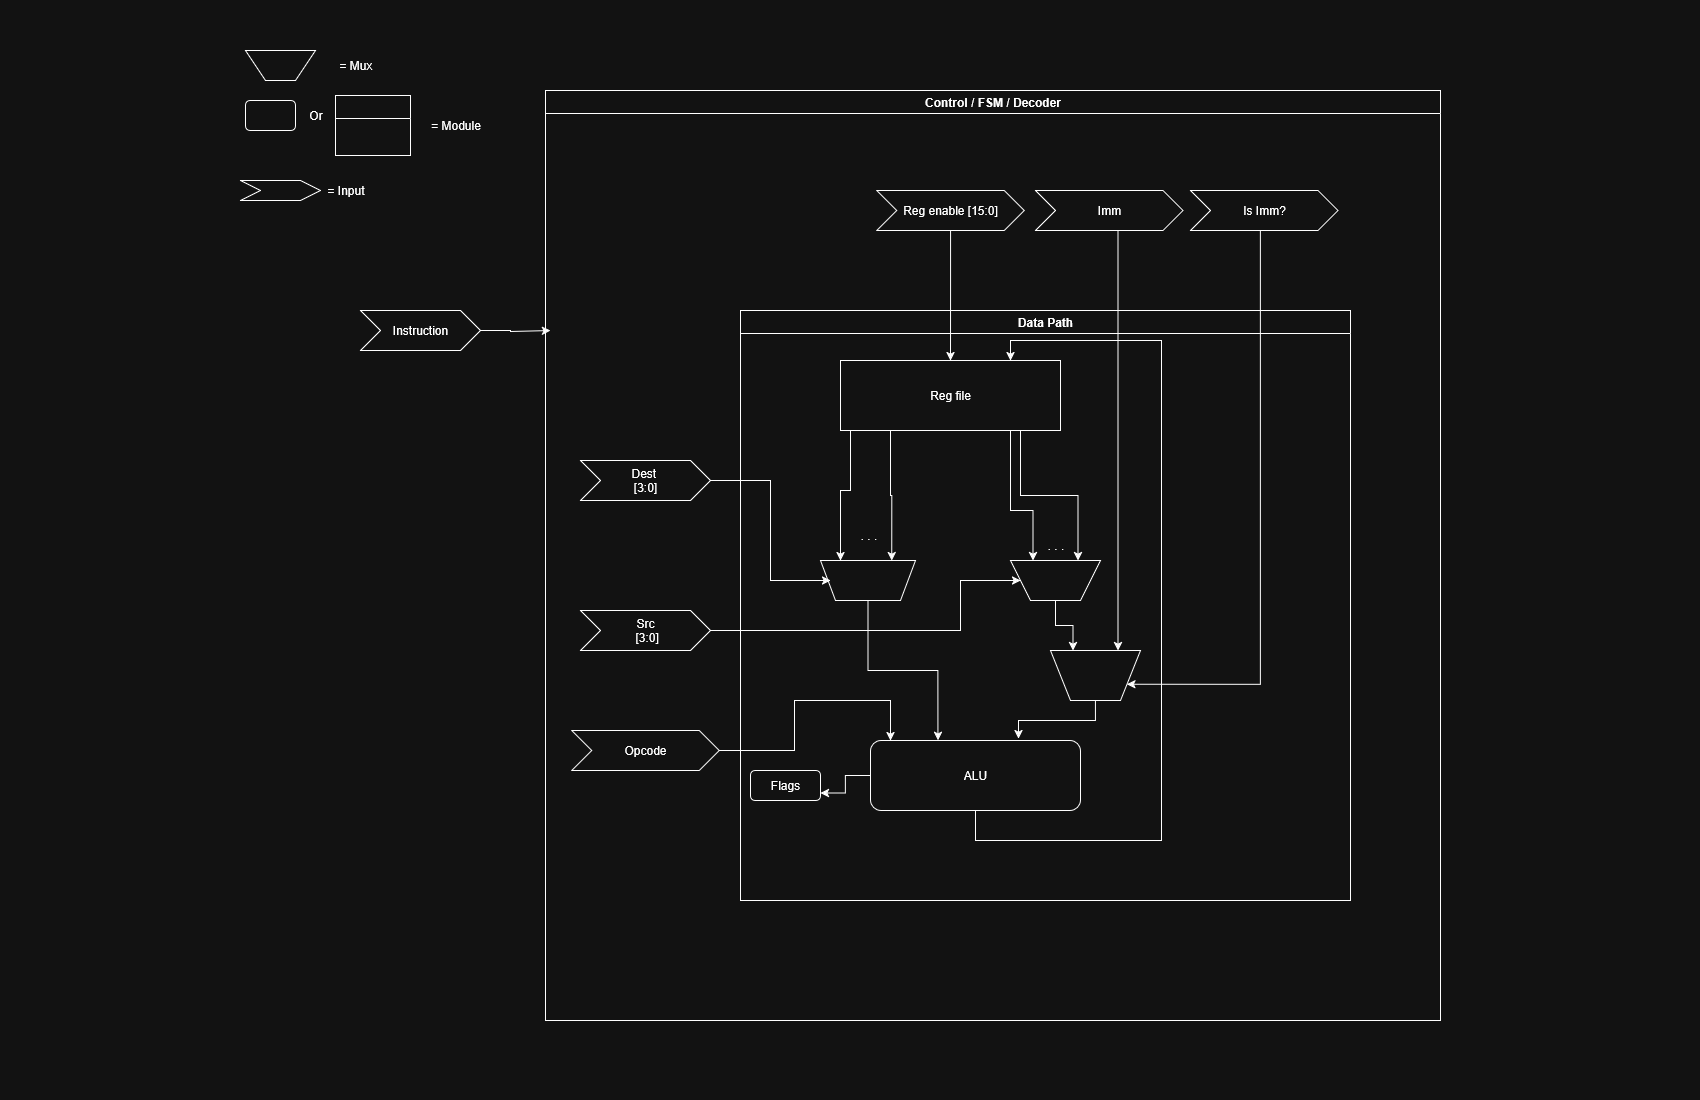

The diagram above was exported from draw.io. Its source (the exported page's mxGraphModel, read from the mxfile embedded in the PNG):
<mxGraphModel dx="2276" dy="799" grid="1" gridSize="10" guides="1" tooltips="1" connect="1" arrows="1" fold="1" page="1" pageScale="1" pageWidth="850" pageHeight="1100" math="0" shadow="0">
  <root>
    <mxCell id="0" />
    <mxCell id="1" parent="0" />
    <mxCell id="uIRW7SnZRuQB55gxM8jc-1" style="edgeStyle=orthogonalEdgeStyle;rounded=0;orthogonalLoop=1;jettySize=auto;html=1;entryX=0.75;entryY=1;entryDx=0;entryDy=0;" parent="1" source="uIRW7SnZRuQB55gxM8jc-2" target="uIRW7SnZRuQB55gxM8jc-6" edge="1">
      <mxGeometry relative="1" as="geometry" />
    </mxCell>
    <mxCell id="uIRW7SnZRuQB55gxM8jc-2" value="" style="shape=trapezoid;perimeter=trapezoidPerimeter;whiteSpace=wrap;html=1;fixedSize=1;rotation=-180;" parent="1" vertex="1">
      <mxGeometry x="160" y="560" width="90" height="40" as="geometry" />
    </mxCell>
    <mxCell id="uIRW7SnZRuQB55gxM8jc-3" value="" style="shape=trapezoid;perimeter=trapezoidPerimeter;whiteSpace=wrap;html=1;fixedSize=1;rotation=-180;size=15;" parent="1" vertex="1">
      <mxGeometry x="-30" y="560" width="95" height="40" as="geometry" />
    </mxCell>
    <mxCell id="uIRW7SnZRuQB55gxM8jc-26" style="edgeStyle=orthogonalEdgeStyle;rounded=0;orthogonalLoop=1;jettySize=auto;html=1;entryX=0.75;entryY=1;entryDx=0;entryDy=0;" parent="1" source="uIRW7SnZRuQB55gxM8jc-5" target="uIRW7SnZRuQB55gxM8jc-2" edge="1">
      <mxGeometry relative="1" as="geometry">
        <Array as="points">
          <mxPoint x="160" y="510" />
          <mxPoint x="183" y="510" />
        </Array>
      </mxGeometry>
    </mxCell>
    <mxCell id="uIRW7SnZRuQB55gxM8jc-27" style="edgeStyle=orthogonalEdgeStyle;rounded=0;orthogonalLoop=1;jettySize=auto;html=1;entryX=0.25;entryY=1;entryDx=0;entryDy=0;" parent="1" source="uIRW7SnZRuQB55gxM8jc-5" target="uIRW7SnZRuQB55gxM8jc-2" edge="1">
      <mxGeometry relative="1" as="geometry">
        <Array as="points">
          <mxPoint x="170" y="495" />
          <mxPoint x="228" y="495" />
        </Array>
      </mxGeometry>
    </mxCell>
    <mxCell id="uIRW7SnZRuQB55gxM8jc-28" style="edgeStyle=orthogonalEdgeStyle;rounded=0;orthogonalLoop=1;jettySize=auto;html=1;entryX=0.25;entryY=1;entryDx=0;entryDy=0;" parent="1" source="uIRW7SnZRuQB55gxM8jc-5" target="uIRW7SnZRuQB55gxM8jc-3" edge="1">
      <mxGeometry relative="1" as="geometry">
        <Array as="points">
          <mxPoint x="40" y="495" />
          <mxPoint x="41" y="495" />
        </Array>
      </mxGeometry>
    </mxCell>
    <mxCell id="uIRW7SnZRuQB55gxM8jc-29" style="edgeStyle=orthogonalEdgeStyle;rounded=0;orthogonalLoop=1;jettySize=auto;html=1;" parent="1" source="uIRW7SnZRuQB55gxM8jc-5" edge="1">
      <mxGeometry relative="1" as="geometry">
        <mxPoint x="-10" y="560" as="targetPoint" />
        <Array as="points">
          <mxPoint y="490" />
          <mxPoint x="-10" y="490" />
          <mxPoint x="-10" y="560" />
        </Array>
      </mxGeometry>
    </mxCell>
    <mxCell id="uIRW7SnZRuQB55gxM8jc-5" value="&lt;div&gt;Reg file&lt;/div&gt;" style="rounded=0;whiteSpace=wrap;html=1;" parent="1" vertex="1">
      <mxGeometry x="-10" y="360" width="220" height="70" as="geometry" />
    </mxCell>
    <mxCell id="uIRW7SnZRuQB55gxM8jc-6" value="" style="shape=trapezoid;perimeter=trapezoidPerimeter;whiteSpace=wrap;html=1;fixedSize=1;rotation=-180;" parent="1" vertex="1">
      <mxGeometry x="200" y="650" width="90" height="50" as="geometry" />
    </mxCell>
    <mxCell id="uIRW7SnZRuQB55gxM8jc-25" value="&lt;div&gt;. . .&lt;/div&gt;" style="text;html=1;align=center;verticalAlign=middle;resizable=0;points=[];autosize=1;strokeColor=none;fillColor=none;" parent="1" vertex="1">
      <mxGeometry x="185" y="530" width="40" height="30" as="geometry" />
    </mxCell>
    <mxCell id="uIRW7SnZRuQB55gxM8jc-30" value="&lt;div&gt;. . .&lt;/div&gt;" style="text;html=1;align=center;verticalAlign=middle;resizable=0;points=[];autosize=1;strokeColor=none;fillColor=none;" parent="1" vertex="1">
      <mxGeometry x="-2.5" y="520" width="40" height="30" as="geometry" />
    </mxCell>
    <mxCell id="uIRW7SnZRuQB55gxM8jc-38" value="&lt;div&gt;Data Path&lt;/div&gt;" style="swimlane;whiteSpace=wrap;html=1;" parent="1" vertex="1">
      <mxGeometry x="-110" y="310" width="610" height="590" as="geometry" />
    </mxCell>
    <mxCell id="uIRW7SnZRuQB55gxM8jc-41" style="edgeStyle=orthogonalEdgeStyle;rounded=0;orthogonalLoop=1;jettySize=auto;html=1;" parent="uIRW7SnZRuQB55gxM8jc-38" source="uIRW7SnZRuQB55gxM8jc-12" edge="1">
      <mxGeometry relative="1" as="geometry">
        <mxPoint x="270" y="50" as="targetPoint" />
        <Array as="points">
          <mxPoint x="235" y="530" />
          <mxPoint x="421" y="530" />
          <mxPoint x="421" y="30" />
          <mxPoint x="270" y="30" />
        </Array>
      </mxGeometry>
    </mxCell>
    <mxCell id="uIRW7SnZRuQB55gxM8jc-43" style="edgeStyle=orthogonalEdgeStyle;rounded=0;orthogonalLoop=1;jettySize=auto;html=1;entryX=1;entryY=0.75;entryDx=0;entryDy=0;" parent="uIRW7SnZRuQB55gxM8jc-38" source="uIRW7SnZRuQB55gxM8jc-12" target="uIRW7SnZRuQB55gxM8jc-42" edge="1">
      <mxGeometry relative="1" as="geometry" />
    </mxCell>
    <mxCell id="uIRW7SnZRuQB55gxM8jc-12" value="ALU" style="rounded=1;whiteSpace=wrap;html=1;" parent="uIRW7SnZRuQB55gxM8jc-38" vertex="1">
      <mxGeometry x="130" y="430" width="210" height="70" as="geometry" />
    </mxCell>
    <mxCell id="uIRW7SnZRuQB55gxM8jc-42" value="Flags" style="rounded=1;whiteSpace=wrap;html=1;" parent="uIRW7SnZRuQB55gxM8jc-38" vertex="1">
      <mxGeometry x="10" y="460" width="70" height="30" as="geometry" />
    </mxCell>
    <mxCell id="uIRW7SnZRuQB55gxM8jc-39" style="edgeStyle=orthogonalEdgeStyle;rounded=0;orthogonalLoop=1;jettySize=auto;html=1;entryX=0.705;entryY=-0.026;entryDx=0;entryDy=0;entryPerimeter=0;" parent="1" source="uIRW7SnZRuQB55gxM8jc-6" target="uIRW7SnZRuQB55gxM8jc-12" edge="1">
      <mxGeometry relative="1" as="geometry" />
    </mxCell>
    <mxCell id="uIRW7SnZRuQB55gxM8jc-40" style="edgeStyle=orthogonalEdgeStyle;rounded=0;orthogonalLoop=1;jettySize=auto;html=1;entryX=0.321;entryY=-0.002;entryDx=0;entryDy=0;entryPerimeter=0;" parent="1" source="uIRW7SnZRuQB55gxM8jc-3" target="uIRW7SnZRuQB55gxM8jc-12" edge="1">
      <mxGeometry relative="1" as="geometry" />
    </mxCell>
    <mxCell id="uIRW7SnZRuQB55gxM8jc-53" value="" style="shape=trapezoid;perimeter=trapezoidPerimeter;whiteSpace=wrap;html=1;fixedSize=1;rotation=-180;" parent="1" vertex="1">
      <mxGeometry x="-605" y="50" width="70" height="30" as="geometry" />
    </mxCell>
    <mxCell id="uIRW7SnZRuQB55gxM8jc-54" value="&lt;div&gt;= Mux&lt;/div&gt;" style="text;html=1;align=center;verticalAlign=middle;resizable=0;points=[];autosize=1;strokeColor=none;fillColor=none;" parent="1" vertex="1">
      <mxGeometry x="-525" y="50" width="60" height="30" as="geometry" />
    </mxCell>
    <mxCell id="uIRW7SnZRuQB55gxM8jc-55" value="" style="rounded=1;whiteSpace=wrap;html=1;" parent="1" vertex="1">
      <mxGeometry x="-605" y="100" width="50" height="30" as="geometry" />
    </mxCell>
    <mxCell id="uIRW7SnZRuQB55gxM8jc-57" value="" style="swimlane;whiteSpace=wrap;html=1;" parent="1" vertex="1">
      <mxGeometry x="-515" y="95" width="75" height="60" as="geometry" />
    </mxCell>
    <mxCell id="uIRW7SnZRuQB55gxM8jc-59" value="&lt;div&gt;Or&lt;/div&gt;" style="text;html=1;align=center;verticalAlign=middle;resizable=0;points=[];autosize=1;strokeColor=none;fillColor=none;" parent="1" vertex="1">
      <mxGeometry x="-555" y="100" width="40" height="30" as="geometry" />
    </mxCell>
    <mxCell id="uIRW7SnZRuQB55gxM8jc-60" value="&lt;div&gt;= Module&lt;/div&gt;" style="text;html=1;align=center;verticalAlign=middle;resizable=0;points=[];autosize=1;strokeColor=none;fillColor=none;" parent="1" vertex="1">
      <mxGeometry x="-430" y="110" width="70" height="30" as="geometry" />
    </mxCell>
    <mxCell id="uIRW7SnZRuQB55gxM8jc-63" value="" style="shape=step;perimeter=stepPerimeter;whiteSpace=wrap;html=1;fixedSize=1;" parent="1" vertex="1">
      <mxGeometry x="-610" y="180" width="80" height="20" as="geometry" />
    </mxCell>
    <mxCell id="uIRW7SnZRuQB55gxM8jc-64" value="&lt;div&gt;= Input&lt;/div&gt;" style="text;html=1;align=center;verticalAlign=middle;resizable=0;points=[];autosize=1;strokeColor=none;fillColor=none;" parent="1" vertex="1">
      <mxGeometry x="-535" y="175" width="60" height="30" as="geometry" />
    </mxCell>
    <mxCell id="uIRW7SnZRuQB55gxM8jc-67" style="edgeStyle=orthogonalEdgeStyle;rounded=0;orthogonalLoop=1;jettySize=auto;html=1;entryX=0.5;entryY=0;entryDx=0;entryDy=0;" parent="1" source="uIRW7SnZRuQB55gxM8jc-66" target="uIRW7SnZRuQB55gxM8jc-5" edge="1">
      <mxGeometry relative="1" as="geometry">
        <Array as="points">
          <mxPoint x="100" y="290" />
          <mxPoint x="100" y="290" />
        </Array>
      </mxGeometry>
    </mxCell>
    <mxCell id="uIRW7SnZRuQB55gxM8jc-66" value="Reg enable [15:0]" style="shape=step;perimeter=stepPerimeter;whiteSpace=wrap;html=1;fixedSize=1;" parent="1" vertex="1">
      <mxGeometry x="26.25" y="190" width="147.5" height="40" as="geometry" />
    </mxCell>
    <mxCell id="uIRW7SnZRuQB55gxM8jc-71" style="edgeStyle=orthogonalEdgeStyle;rounded=0;orthogonalLoop=1;jettySize=auto;html=1;entryX=0;entryY=0.25;entryDx=0;entryDy=0;" parent="1" source="uIRW7SnZRuQB55gxM8jc-68" target="uIRW7SnZRuQB55gxM8jc-6" edge="1">
      <mxGeometry relative="1" as="geometry">
        <Array as="points">
          <mxPoint x="410" y="684" />
        </Array>
      </mxGeometry>
    </mxCell>
    <mxCell id="uIRW7SnZRuQB55gxM8jc-68" value="Is Imm?" style="shape=step;perimeter=stepPerimeter;whiteSpace=wrap;html=1;fixedSize=1;" parent="1" vertex="1">
      <mxGeometry x="340" y="190" width="147.5" height="40" as="geometry" />
    </mxCell>
    <mxCell id="uIRW7SnZRuQB55gxM8jc-70" style="edgeStyle=orthogonalEdgeStyle;rounded=0;orthogonalLoop=1;jettySize=auto;html=1;entryX=0.25;entryY=1;entryDx=0;entryDy=0;" parent="1" source="uIRW7SnZRuQB55gxM8jc-69" target="uIRW7SnZRuQB55gxM8jc-6" edge="1">
      <mxGeometry relative="1" as="geometry">
        <Array as="points">
          <mxPoint x="268" y="440" />
        </Array>
      </mxGeometry>
    </mxCell>
    <mxCell id="uIRW7SnZRuQB55gxM8jc-69" value="&lt;div&gt;Imm&lt;/div&gt;" style="shape=step;perimeter=stepPerimeter;whiteSpace=wrap;html=1;fixedSize=1;" parent="1" vertex="1">
      <mxGeometry x="185" y="190" width="147.5" height="40" as="geometry" />
    </mxCell>
    <mxCell id="uIRW7SnZRuQB55gxM8jc-76" style="edgeStyle=orthogonalEdgeStyle;rounded=0;orthogonalLoop=1;jettySize=auto;html=1;" parent="1" source="uIRW7SnZRuQB55gxM8jc-72" edge="1">
      <mxGeometry relative="1" as="geometry">
        <mxPoint x="-20" y="580" as="targetPoint" />
        <Array as="points">
          <mxPoint x="-80" y="480" />
          <mxPoint x="-80" y="580" />
        </Array>
      </mxGeometry>
    </mxCell>
    <mxCell id="uIRW7SnZRuQB55gxM8jc-72" value="&lt;div&gt;Dest&amp;nbsp;&lt;/div&gt;&lt;div&gt;[3:0]&lt;/div&gt;" style="shape=step;perimeter=stepPerimeter;whiteSpace=wrap;html=1;fixedSize=1;" parent="1" vertex="1">
      <mxGeometry x="-270" y="460" width="130" height="40" as="geometry" />
    </mxCell>
    <mxCell id="uIRW7SnZRuQB55gxM8jc-75" style="edgeStyle=orthogonalEdgeStyle;rounded=0;orthogonalLoop=1;jettySize=auto;html=1;" parent="1" source="uIRW7SnZRuQB55gxM8jc-73" edge="1">
      <mxGeometry relative="1" as="geometry">
        <mxPoint x="170" y="580" as="targetPoint" />
        <Array as="points">
          <mxPoint x="110" y="630" />
          <mxPoint x="110" y="580" />
        </Array>
      </mxGeometry>
    </mxCell>
    <mxCell id="uIRW7SnZRuQB55gxM8jc-73" value="&lt;div&gt;Src&lt;/div&gt;&amp;nbsp;[3:0]" style="shape=step;perimeter=stepPerimeter;whiteSpace=wrap;html=1;fixedSize=1;" parent="1" vertex="1">
      <mxGeometry x="-270" y="610" width="130" height="40" as="geometry" />
    </mxCell>
    <mxCell id="uIRW7SnZRuQB55gxM8jc-77" value="Control / FSM / Decoder" style="swimlane;whiteSpace=wrap;html=1;" parent="1" vertex="1">
      <mxGeometry x="-305" y="90" width="895" height="930" as="geometry" />
    </mxCell>
    <mxCell id="uIRW7SnZRuQB55gxM8jc-80" value="Opcode" style="shape=step;perimeter=stepPerimeter;whiteSpace=wrap;html=1;fixedSize=1;" parent="uIRW7SnZRuQB55gxM8jc-77" vertex="1">
      <mxGeometry x="26.25" y="640" width="147.5" height="40" as="geometry" />
    </mxCell>
    <mxCell id="uIRW7SnZRuQB55gxM8jc-79" style="edgeStyle=orthogonalEdgeStyle;rounded=0;orthogonalLoop=1;jettySize=auto;html=1;" parent="1" source="uIRW7SnZRuQB55gxM8jc-78" edge="1">
      <mxGeometry relative="1" as="geometry">
        <mxPoint x="-300" y="330" as="targetPoint" />
        <Array as="points">
          <mxPoint x="-340" y="330" />
          <mxPoint x="-310" y="331" />
        </Array>
      </mxGeometry>
    </mxCell>
    <mxCell id="uIRW7SnZRuQB55gxM8jc-78" value="Instruction" style="shape=step;perimeter=stepPerimeter;whiteSpace=wrap;html=1;fixedSize=1;" parent="1" vertex="1">
      <mxGeometry x="-490" y="310" width="120" height="40" as="geometry" />
    </mxCell>
    <mxCell id="uIRW7SnZRuQB55gxM8jc-81" style="edgeStyle=orthogonalEdgeStyle;rounded=0;orthogonalLoop=1;jettySize=auto;html=1;" parent="1" source="uIRW7SnZRuQB55gxM8jc-80" edge="1">
      <mxGeometry relative="1" as="geometry">
        <mxPoint x="40" y="740" as="targetPoint" />
        <Array as="points">
          <mxPoint x="-56" y="750" />
          <mxPoint x="-56" y="700" />
          <mxPoint x="40" y="700" />
          <mxPoint x="40" y="740" />
        </Array>
      </mxGeometry>
    </mxCell>
  </root>
</mxGraphModel>